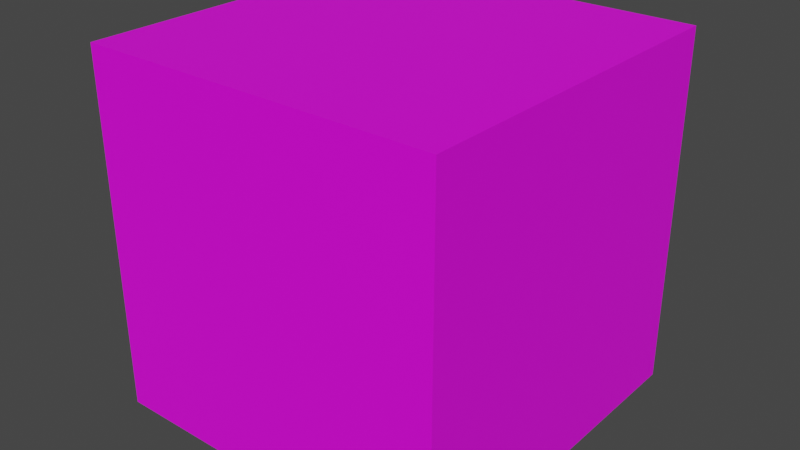 # Source: BlenderTest.blend  (saved by Blender 3.2.14; exported with 4.5.12 LTS)
import bpy
from mathutils import Matrix  # noqa: F401  (used for matrix-valued properties, if any)

bpy.ops.wm.read_factory_settings(use_empty=True)
scene = bpy.context.scene
scene.name = 'Scene'

# ---- images (referenced by path relative to the original .blend; pixels are not part of the script)
import os
ASSET_DIR = os.environ.get("B2B_ASSET_DIR", "")  # directory of the original .blend (textures are referenced by path, not embedded)
HERE = os.path.dirname(os.path.abspath(__file__))  # packed textures are extracted next to this script under _unpacked/

def load_image(name, relpath, width, height, colorspace="sRGB"):
    """Load a texture the original file referenced (path relative to the .blend, or extracted next to this script)."""
    p = next((c for c in (os.path.join(HERE, relpath), os.path.join(ASSET_DIR, relpath)) if relpath and os.path.exists(c)), "")
    if p:
        img = bpy.data.images.load(p, check_existing=True)
        img.name = name
    else:  # same state as the original file: an image datablock whose file is absent (Cycles renders it pink)
        img = bpy.data.images.new(name, width, height)
        img.source = "FILE"
        img.filepath = "//" + (relpath or name)
    img.colorspace_settings.name = colorspace
    return img
img_noen_bllue_png = load_image('noen_bllue.png', 'noen_bllue.png', 1024, 1024, 'sRGB')

# ---- materials (node trees are filled in below, after node groups)
mat_x = bpy.data.materials.new('マテリアル')
mat_x.use_transparent_shadow = False

# ---- material node trees
mat_x.use_nodes = True; mat_x.node_tree.nodes.clear()
_N = mat_x.node_tree.nodes; _L = mat_x.node_tree.links
n0 = _N.new('ShaderNodeOutputMaterial'); n0.name = 'Material Output'; n0.location = (300, 300)
n1 = _N.new('ShaderNodeBsdfPrincipled'); n1.name = 'Principled BSDF'; n1.location = (10, 300)
n1.distribution = 'GGX'
n1.subsurface_method = 'RANDOM_WALK_SKIN'
n1.inputs[3].default_value = 1.45
n1.inputs[27].default_value = (0.0, 0.0, 0.0, 1.0)
n1.inputs[28].default_value = 1.0
n2 = _N.new('ShaderNodeMapping'); n2.name = 'マッピング'; n2.location = (-621, 236)
n2.width = 240
n3 = _N.new('ShaderNodeTexCoord'); n3.name = 'テクスチャ座標'; n3.location = (-821, 219)
n4 = _N.new('ShaderNodeTexImage'); n4.name = '画像テクスチャ'; n4.location = (-321, 207)
n4.image = img_noen_bllue_png
_L.new(n1.outputs[0], n0.inputs[0])
_L.new(n4.outputs[0], n1.inputs[0])
_L.new(n2.outputs[0], n4.inputs[0])
_L.new(n3.outputs[2], n2.inputs[0])
n0.is_active_output = True

# ---- world
world_world = bpy.data.worlds.new('World'); scene.world = world_world
world_world.use_nodes = True; world_world.node_tree.nodes.clear()
_N = world_world.node_tree.nodes; _L = world_world.node_tree.links
n0 = _N.new('ShaderNodeOutputWorld'); n0.name = 'World Output'; n0.location = (300, 300)
n1 = _N.new('ShaderNodeBackground'); n1.name = 'Background'; n1.location = (10, 300)
n1.inputs[0].default_value = (0.05088, 0.05088, 0.05088, 1.0)
_L.new(n1.outputs[0], n0.inputs[0])
n0.is_active_output = True
world_world.color = (0.05088, 0.05088, 0.05088)
world_world.use_sun_shadow = False
world_world.sun_shadow_jitter_overblur = 0.0

# ---- meshes
me_x = bpy.data.meshes.new('立方体')
me_x.from_pydata([(-1.0, -1.0, -1.0), (-1.0, -1.0, 1.0), (-1.0, 1.0, -1.0), (-1.0, 1.0, 1.0), (1.0, -1.0, -1.0), (1.0, -1.0, 1.0), (1.0, 1.0, -1.0), (1.0, 1.0, 1.0)], [], [(0, 1, 3, 2), (2, 3, 7, 6), (6, 7, 5, 4), (4, 5, 1, 0), (2, 6, 4, 0), (7, 3, 1, 5)])
_uv = me_x.uv_layers.new(name='UVマップ')
_uv.uv.foreach_set('vector', [0.375, 0.0, 0.625, 0.0, 0.625, 0.25, 0.375, 0.25, 0.375, 0.25, 0.625, 0.25, 0.625, 0.5, 0.375, 0.5, 0.375, 0.5, 0.625, 0.5, 0.625, 0.75, 0.375, 0.75, 0.375, 0.75, 0.625, 0.75, 0.625, 1.0, 0.375, 1.0, 0.125, 0.5, 0.375, 0.5, 0.375, 0.75, 0.125, 0.75, 0.625, 0.5, 0.875, 0.5, 0.875, 0.75, 0.625, 0.75])
me_x.materials.append(mat_x)
me_x.update()

# ---- objects
ob_x = bpy.data.objects.new('立方体', me_x)

# ---- transforms, parenting, visibility, modifiers, constraints
ob_x.location = (0.0, 0.0, 0.0)

# ---- collection membership
scene.collection.objects.link(ob_x)

# ---- scene / render settings (as saved in the file)
scene.frame_start = 1; scene.frame_end = 250; scene.frame_set(1)
scene.render.engine = 'BLENDER_EEVEE_NEXT'
scene.cycles.use_denoising = False
scene.cycles.sampling_pattern = 'TABULATED_SOBOL'
scene.cycles.use_light_tree = False
scene.eevee.use_gtao = True
scene.eevee.use_raytracing = True
scene.view_settings.view_transform = 'Filmic'
bpy.context.view_layer.update()

# ---- added for rendering (the .blend has no active camera and no usable light): camera, sun
cam_auto = bpy.data.cameras.new('AutoCamera')
cam_auto.lens = 50.0
cam_auto.sensor_width = 36.0
cam_auto.clip_end = 1000.0
ob_auto_camera = bpy.data.objects.new('AutoCamera', cam_auto)
scene.collection.objects.link(ob_auto_camera)
ob_auto_camera.location = (3.20507, -3.84609, 2.56406)
ob_auto_camera.rotation_euler = (1.09748, -7.21219e-08, 0.694738)
scene.camera = ob_auto_camera
light_auto_sun = bpy.data.lights.new('AutoSun', 'SUN')
light_auto_sun.energy = 3.0
light_auto_sun.angle = 0.0523599
ob_auto_sun = bpy.data.objects.new('AutoSun', light_auto_sun)
scene.collection.objects.link(ob_auto_sun)
ob_auto_sun.rotation_euler = (0.872665, 0.174533, 0.523599)
bpy.context.view_layer.update()
